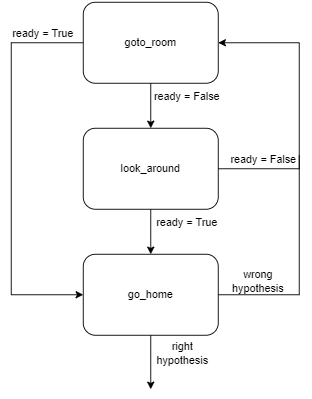

The diagram above was exported from draw.io. Its source (the exported page's mxGraphModel, read from the mxfile embedded in the PNG):
<mxGraphModel dx="865" dy="449" grid="1" gridSize="10" guides="1" tooltips="1" connect="1" arrows="1" fold="1" page="1" pageScale="1" pageWidth="827" pageHeight="1169" math="0" shadow="0">
  <root>
    <mxCell id="0" />
    <mxCell id="1" parent="0" />
    <mxCell id="tXqS-IyZ9on3rw2Cs6el-110" style="edgeStyle=orthogonalEdgeStyle;rounded=0;orthogonalLoop=1;jettySize=auto;html=1;endArrow=classic;endFill=1;entryX=0.5;entryY=0;entryDx=0;entryDy=0;" edge="1" parent="1" source="tXqS-IyZ9on3rw2Cs6el-109" target="tXqS-IyZ9on3rw2Cs6el-111">
      <mxGeometry relative="1" as="geometry">
        <mxPoint x="255" y="210" as="targetPoint" />
      </mxGeometry>
    </mxCell>
    <mxCell id="tXqS-IyZ9on3rw2Cs6el-124" style="edgeStyle=orthogonalEdgeStyle;rounded=0;orthogonalLoop=1;jettySize=auto;html=1;exitX=0;exitY=0.5;exitDx=0;exitDy=0;entryX=0;entryY=0.5;entryDx=0;entryDy=0;endArrow=classic;endFill=1;" edge="1" parent="1" source="tXqS-IyZ9on3rw2Cs6el-109" target="tXqS-IyZ9on3rw2Cs6el-113">
      <mxGeometry relative="1" as="geometry">
        <Array as="points">
          <mxPoint x="100" y="125" />
          <mxPoint x="100" y="405" />
        </Array>
      </mxGeometry>
    </mxCell>
    <mxCell id="tXqS-IyZ9on3rw2Cs6el-109" value="goto_room" style="rounded=1;whiteSpace=wrap;html=1;strokeWidth=1;" vertex="1" parent="1">
      <mxGeometry x="180" y="80" width="150" height="90" as="geometry" />
    </mxCell>
    <mxCell id="tXqS-IyZ9on3rw2Cs6el-112" style="edgeStyle=orthogonalEdgeStyle;rounded=0;orthogonalLoop=1;jettySize=auto;html=1;endArrow=classic;endFill=1;entryX=0.5;entryY=0;entryDx=0;entryDy=0;" edge="1" parent="1" source="tXqS-IyZ9on3rw2Cs6el-111" target="tXqS-IyZ9on3rw2Cs6el-113">
      <mxGeometry relative="1" as="geometry">
        <mxPoint x="255" y="350" as="targetPoint" />
      </mxGeometry>
    </mxCell>
    <mxCell id="tXqS-IyZ9on3rw2Cs6el-122" style="edgeStyle=orthogonalEdgeStyle;rounded=0;orthogonalLoop=1;jettySize=auto;html=1;exitX=1;exitY=0.5;exitDx=0;exitDy=0;entryX=1;entryY=0.5;entryDx=0;entryDy=0;endArrow=classic;endFill=1;" edge="1" parent="1" source="tXqS-IyZ9on3rw2Cs6el-111" target="tXqS-IyZ9on3rw2Cs6el-109">
      <mxGeometry relative="1" as="geometry">
        <Array as="points">
          <mxPoint x="420" y="265" />
          <mxPoint x="420" y="125" />
        </Array>
      </mxGeometry>
    </mxCell>
    <mxCell id="tXqS-IyZ9on3rw2Cs6el-111" value="look_around" style="rounded=1;whiteSpace=wrap;html=1;strokeWidth=1;" vertex="1" parent="1">
      <mxGeometry x="180" y="220" width="150" height="90" as="geometry" />
    </mxCell>
    <mxCell id="tXqS-IyZ9on3rw2Cs6el-126" style="edgeStyle=orthogonalEdgeStyle;rounded=0;orthogonalLoop=1;jettySize=auto;html=1;exitX=1;exitY=0.5;exitDx=0;exitDy=0;endArrow=none;endFill=0;" edge="1" parent="1" source="tXqS-IyZ9on3rw2Cs6el-113">
      <mxGeometry relative="1" as="geometry">
        <mxPoint x="420" y="250" as="targetPoint" />
      </mxGeometry>
    </mxCell>
    <mxCell id="tXqS-IyZ9on3rw2Cs6el-127" style="edgeStyle=orthogonalEdgeStyle;rounded=0;orthogonalLoop=1;jettySize=auto;html=1;exitX=0.5;exitY=1;exitDx=0;exitDy=0;endArrow=classic;endFill=1;" edge="1" parent="1" source="tXqS-IyZ9on3rw2Cs6el-113">
      <mxGeometry relative="1" as="geometry">
        <mxPoint x="255" y="510" as="targetPoint" />
      </mxGeometry>
    </mxCell>
    <mxCell id="tXqS-IyZ9on3rw2Cs6el-113" value="go_home" style="rounded=1;whiteSpace=wrap;html=1;strokeWidth=1;" vertex="1" parent="1">
      <mxGeometry x="180" y="360" width="150" height="90" as="geometry" />
    </mxCell>
    <mxCell id="tXqS-IyZ9on3rw2Cs6el-117" value="ready = True" style="text;html=1;align=center;verticalAlign=middle;resizable=0;points=[];autosize=1;strokeColor=none;fillColor=none;" vertex="1" parent="1">
      <mxGeometry x="250" y="310" width="90" height="30" as="geometry" />
    </mxCell>
    <mxCell id="tXqS-IyZ9on3rw2Cs6el-118" value="ready = False" style="text;html=1;align=center;verticalAlign=middle;resizable=0;points=[];autosize=1;strokeColor=none;fillColor=none;" vertex="1" parent="1">
      <mxGeometry x="330" y="240" width="100" height="30" as="geometry" />
    </mxCell>
    <mxCell id="tXqS-IyZ9on3rw2Cs6el-119" value="ready = True" style="text;html=1;align=center;verticalAlign=middle;resizable=0;points=[];autosize=1;strokeColor=none;fillColor=none;" vertex="1" parent="1">
      <mxGeometry x="90" y="100" width="90" height="30" as="geometry" />
    </mxCell>
    <mxCell id="tXqS-IyZ9on3rw2Cs6el-121" value="ready = False" style="text;html=1;align=center;verticalAlign=middle;resizable=0;points=[];autosize=1;strokeColor=none;fillColor=none;" vertex="1" parent="1">
      <mxGeometry x="245" y="170" width="100" height="30" as="geometry" />
    </mxCell>
    <mxCell id="tXqS-IyZ9on3rw2Cs6el-128" value="wrong&lt;br&gt;hypothesis" style="text;html=1;align=center;verticalAlign=middle;resizable=0;points=[];autosize=1;strokeColor=none;fillColor=none;" vertex="1" parent="1">
      <mxGeometry x="334" y="370" width="80" height="40" as="geometry" />
    </mxCell>
    <mxCell id="tXqS-IyZ9on3rw2Cs6el-129" value="right&lt;br&gt;hypothesis" style="text;html=1;align=center;verticalAlign=middle;resizable=0;points=[];autosize=1;strokeColor=none;fillColor=none;" vertex="1" parent="1">
      <mxGeometry x="250" y="450" width="80" height="40" as="geometry" />
    </mxCell>
  </root>
</mxGraphModel>